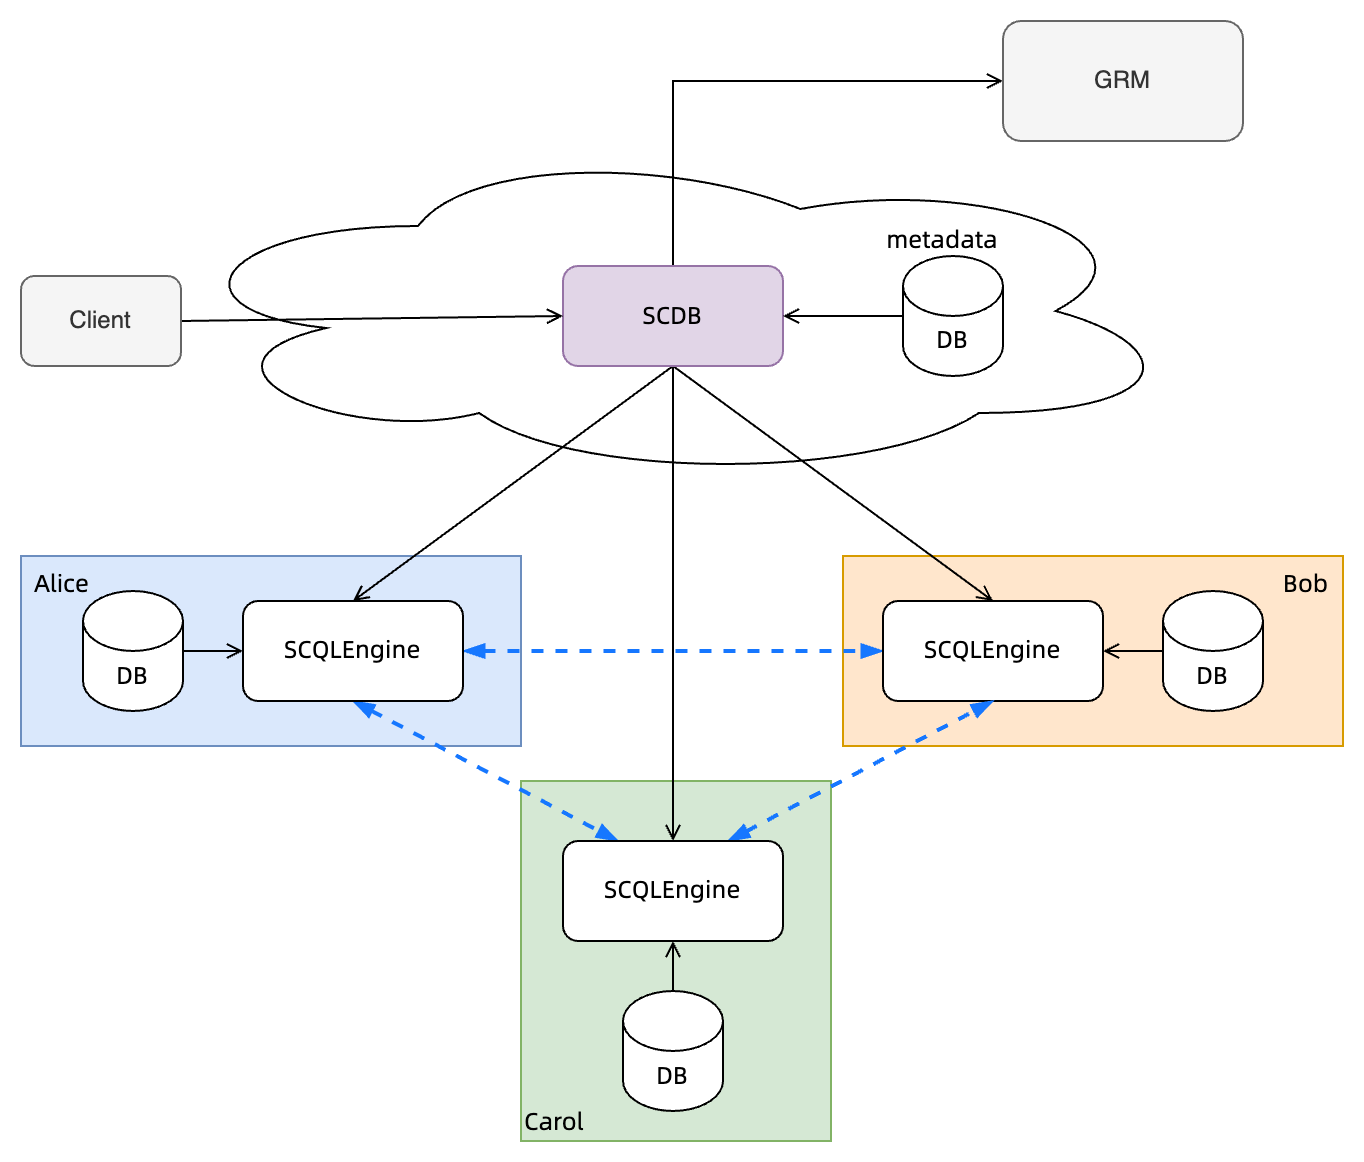

The diagram above was exported from draw.io. Its source (the exported page's mxGraphModel, read from the mxfile embedded in the PNG):
<mxGraphModel dx="1147" dy="819" grid="1" gridSize="10" guides="1" tooltips="1" connect="1" arrows="1" fold="1" page="1" pageScale="1" pageWidth="827" pageHeight="1169" math="0" shadow="0">
  <root>
    <mxCell id="0" />
    <mxCell id="1" parent="0" />
    <mxCell id="pwgppYmURgBiwmNPu3K0-1" value="" style="ellipse;shape=cloud;whiteSpace=wrap;html=1;fontFamily=阿里巴巴普惠体;" parent="1" vertex="1">
      <mxGeometry x="80" y="100" width="510" height="170" as="geometry" />
    </mxCell>
    <mxCell id="pwgppYmURgBiwmNPu3K0-2" value="Bob" style="rounded=0;whiteSpace=wrap;html=1;fontFamily=阿里巴巴普惠体;fillColor=#ffe6cc;strokeColor=#d79b00;align=right;verticalAlign=top;spacingRight=5;" parent="1" vertex="1">
      <mxGeometry x="420" y="307.5" width="250" height="95" as="geometry" />
    </mxCell>
    <mxCell id="pwgppYmURgBiwmNPu3K0-3" value="Carol" style="rounded=0;whiteSpace=wrap;html=1;fontFamily=阿里巴巴普惠体;fillColor=#d5e8d4;strokeColor=#82b366;verticalAlign=bottom;align=left;" parent="1" vertex="1">
      <mxGeometry x="259" y="420" width="155" height="180" as="geometry" />
    </mxCell>
    <mxCell id="pwgppYmURgBiwmNPu3K0-4" value="Alice" style="rounded=0;whiteSpace=wrap;html=1;fontFamily=阿里巴巴普惠体;fillColor=#dae8fc;strokeColor=#6c8ebf;align=left;verticalAlign=top;spacingLeft=5;" parent="1" vertex="1">
      <mxGeometry x="9" y="307.5" width="250" height="95" as="geometry" />
    </mxCell>
    <mxCell id="pwgppYmURgBiwmNPu3K0-5" style="rounded=0;orthogonalLoop=1;jettySize=auto;html=1;exitX=0.5;exitY=1;exitDx=0;exitDy=0;entryX=0.5;entryY=0;entryDx=0;entryDy=0;fontFamily=阿里巴巴普惠体;endArrow=open;endFill=0;" parent="1" source="pwgppYmURgBiwmNPu3K0-8" target="pwgppYmURgBiwmNPu3K0-11" edge="1">
      <mxGeometry relative="1" as="geometry" />
    </mxCell>
    <mxCell id="pwgppYmURgBiwmNPu3K0-6" style="edgeStyle=none;rounded=0;orthogonalLoop=1;jettySize=auto;html=1;exitX=0.5;exitY=1;exitDx=0;exitDy=0;entryX=0.5;entryY=0;entryDx=0;entryDy=0;fontFamily=阿里巴巴普惠体;endArrow=open;endFill=0;" parent="1" source="pwgppYmURgBiwmNPu3K0-8" target="pwgppYmURgBiwmNPu3K0-12" edge="1">
      <mxGeometry relative="1" as="geometry" />
    </mxCell>
    <mxCell id="pwgppYmURgBiwmNPu3K0-7" style="edgeStyle=none;rounded=0;orthogonalLoop=1;jettySize=auto;html=1;exitX=0.5;exitY=1;exitDx=0;exitDy=0;entryX=0.5;entryY=0;entryDx=0;entryDy=0;fontFamily=阿里巴巴普惠体;endArrow=open;endFill=0;" parent="1" source="pwgppYmURgBiwmNPu3K0-8" target="pwgppYmURgBiwmNPu3K0-14" edge="1">
      <mxGeometry relative="1" as="geometry" />
    </mxCell>
    <mxCell id="6KvZNcJFJDRDux_XUW3g-2" style="edgeStyle=orthogonalEdgeStyle;rounded=0;orthogonalLoop=1;jettySize=auto;html=1;exitX=0.5;exitY=0;exitDx=0;exitDy=0;entryX=0;entryY=0.5;entryDx=0;entryDy=0;endArrow=open;endFill=0;elbow=vertical;" edge="1" parent="1" source="pwgppYmURgBiwmNPu3K0-8" target="6KvZNcJFJDRDux_XUW3g-1">
      <mxGeometry relative="1" as="geometry" />
    </mxCell>
    <mxCell id="pwgppYmURgBiwmNPu3K0-8" value="SCDB" style="rounded=1;whiteSpace=wrap;html=1;fontFamily=阿里巴巴普惠体;fontStyle=0;fillColor=#e1d5e7;strokeColor=#9673a6;" parent="1" vertex="1">
      <mxGeometry x="280" y="162.5" width="110" height="50" as="geometry" />
    </mxCell>
    <mxCell id="pwgppYmURgBiwmNPu3K0-9" style="edgeStyle=none;rounded=0;orthogonalLoop=1;jettySize=auto;html=1;exitX=1;exitY=0.5;exitDx=0;exitDy=0;fontFamily=阿里巴巴普惠体;endArrow=blockThin;endFill=1;startArrow=blockThin;startFill=1;strokeWidth=2;strokeColor=#1677FF;dashed=1;" parent="1" source="pwgppYmURgBiwmNPu3K0-11" target="pwgppYmURgBiwmNPu3K0-12" edge="1">
      <mxGeometry relative="1" as="geometry" />
    </mxCell>
    <mxCell id="pwgppYmURgBiwmNPu3K0-10" style="edgeStyle=none;rounded=0;orthogonalLoop=1;jettySize=auto;html=1;exitX=0.5;exitY=1;exitDx=0;exitDy=0;entryX=0.25;entryY=0;entryDx=0;entryDy=0;strokeColor=#1677FF;strokeWidth=2;fontFamily=阿里巴巴普惠体;startArrow=blockThin;startFill=1;endArrow=blockThin;endFill=1;dashed=1;" parent="1" source="pwgppYmURgBiwmNPu3K0-11" target="pwgppYmURgBiwmNPu3K0-14" edge="1">
      <mxGeometry relative="1" as="geometry" />
    </mxCell>
    <mxCell id="pwgppYmURgBiwmNPu3K0-11" value="SCQLEngine" style="rounded=1;whiteSpace=wrap;html=1;fontFamily=阿里巴巴普惠体;fontStyle=0" parent="1" vertex="1">
      <mxGeometry x="120" y="330" width="110" height="50" as="geometry" />
    </mxCell>
    <mxCell id="pwgppYmURgBiwmNPu3K0-12" value="SCQLEngine" style="rounded=1;whiteSpace=wrap;html=1;fontFamily=阿里巴巴普惠体;fontStyle=0" parent="1" vertex="1">
      <mxGeometry x="440" y="330" width="110" height="50" as="geometry" />
    </mxCell>
    <mxCell id="pwgppYmURgBiwmNPu3K0-13" style="edgeStyle=none;rounded=0;orthogonalLoop=1;jettySize=auto;html=1;exitX=0.75;exitY=0;exitDx=0;exitDy=0;entryX=0.5;entryY=1;entryDx=0;entryDy=0;strokeColor=#1677FF;strokeWidth=2;fontFamily=阿里巴巴普惠体;startArrow=blockThin;startFill=1;endArrow=blockThin;endFill=1;dashed=1;" parent="1" source="pwgppYmURgBiwmNPu3K0-14" target="pwgppYmURgBiwmNPu3K0-12" edge="1">
      <mxGeometry relative="1" as="geometry" />
    </mxCell>
    <mxCell id="pwgppYmURgBiwmNPu3K0-14" value="SCQLEngine" style="rounded=1;whiteSpace=wrap;html=1;fontFamily=阿里巴巴普惠体;fontStyle=0" parent="1" vertex="1">
      <mxGeometry x="280" y="450" width="110" height="50" as="geometry" />
    </mxCell>
    <mxCell id="pwgppYmURgBiwmNPu3K0-15" style="edgeStyle=none;rounded=0;orthogonalLoop=1;jettySize=auto;html=1;exitX=1;exitY=0.5;exitDx=0;exitDy=0;exitPerimeter=0;entryX=0;entryY=0.5;entryDx=0;entryDy=0;fontFamily=阿里巴巴普惠体;endArrow=open;endFill=0;" parent="1" source="pwgppYmURgBiwmNPu3K0-16" target="pwgppYmURgBiwmNPu3K0-11" edge="1">
      <mxGeometry relative="1" as="geometry" />
    </mxCell>
    <mxCell id="pwgppYmURgBiwmNPu3K0-16" value="DB" style="shape=cylinder3;whiteSpace=wrap;html=1;boundedLbl=1;backgroundOutline=1;size=15;fontFamily=阿里巴巴普惠体;" parent="1" vertex="1">
      <mxGeometry x="40" y="325" width="50" height="60" as="geometry" />
    </mxCell>
    <mxCell id="pwgppYmURgBiwmNPu3K0-17" style="edgeStyle=none;rounded=0;orthogonalLoop=1;jettySize=auto;html=1;exitX=0.5;exitY=0;exitDx=0;exitDy=0;exitPerimeter=0;entryX=0.5;entryY=1;entryDx=0;entryDy=0;fontFamily=阿里巴巴普惠体;endArrow=open;endFill=0;" parent="1" source="pwgppYmURgBiwmNPu3K0-18" target="pwgppYmURgBiwmNPu3K0-14" edge="1">
      <mxGeometry relative="1" as="geometry" />
    </mxCell>
    <mxCell id="pwgppYmURgBiwmNPu3K0-18" value="DB" style="shape=cylinder3;whiteSpace=wrap;html=1;boundedLbl=1;backgroundOutline=1;size=15;fontFamily=阿里巴巴普惠体;" parent="1" vertex="1">
      <mxGeometry x="310" y="525" width="50" height="60" as="geometry" />
    </mxCell>
    <mxCell id="pwgppYmURgBiwmNPu3K0-19" style="edgeStyle=none;rounded=0;orthogonalLoop=1;jettySize=auto;html=1;exitX=0;exitY=0.5;exitDx=0;exitDy=0;exitPerimeter=0;fontFamily=阿里巴巴普惠体;endArrow=open;endFill=0;" parent="1" source="pwgppYmURgBiwmNPu3K0-20" target="pwgppYmURgBiwmNPu3K0-12" edge="1">
      <mxGeometry relative="1" as="geometry" />
    </mxCell>
    <mxCell id="pwgppYmURgBiwmNPu3K0-20" value="DB" style="shape=cylinder3;whiteSpace=wrap;html=1;boundedLbl=1;backgroundOutline=1;size=15;fontFamily=阿里巴巴普惠体;" parent="1" vertex="1">
      <mxGeometry x="580" y="325" width="50" height="60" as="geometry" />
    </mxCell>
    <mxCell id="pwgppYmURgBiwmNPu3K0-21" style="edgeStyle=none;rounded=0;orthogonalLoop=1;jettySize=auto;html=1;exitX=0;exitY=0.5;exitDx=0;exitDy=0;exitPerimeter=0;entryX=1;entryY=0.5;entryDx=0;entryDy=0;strokeColor=#000000;strokeWidth=1;fontFamily=阿里巴巴普惠体;startArrow=none;startFill=0;endArrow=open;endFill=0;" parent="1" source="pwgppYmURgBiwmNPu3K0-22" target="pwgppYmURgBiwmNPu3K0-8" edge="1">
      <mxGeometry relative="1" as="geometry" />
    </mxCell>
    <mxCell id="pwgppYmURgBiwmNPu3K0-22" value="DB" style="shape=cylinder3;whiteSpace=wrap;html=1;boundedLbl=1;backgroundOutline=1;size=15;fontFamily=阿里巴巴普惠体;" parent="1" vertex="1">
      <mxGeometry x="450" y="157.5" width="50" height="60" as="geometry" />
    </mxCell>
    <mxCell id="pwgppYmURgBiwmNPu3K0-23" value="metadata" style="text;html=1;strokeColor=none;fillColor=none;align=center;verticalAlign=middle;whiteSpace=wrap;rounded=0;fontFamily=阿里巴巴普惠体;" parent="1" vertex="1">
      <mxGeometry x="440" y="135" width="60" height="30" as="geometry" />
    </mxCell>
    <mxCell id="pwgppYmURgBiwmNPu3K0-34" style="rounded=0;orthogonalLoop=1;jettySize=auto;html=1;exitX=1;exitY=0.5;exitDx=0;exitDy=0;entryX=0;entryY=0.5;entryDx=0;entryDy=0;endArrow=open;endFill=0;" parent="1" source="pwgppYmURgBiwmNPu3K0-32" target="pwgppYmURgBiwmNPu3K0-8" edge="1">
      <mxGeometry relative="1" as="geometry" />
    </mxCell>
    <mxCell id="pwgppYmURgBiwmNPu3K0-32" value="Client" style="rounded=1;whiteSpace=wrap;html=1;fillColor=#f5f5f5;fontColor=#333333;strokeColor=#666666;" parent="1" vertex="1">
      <mxGeometry x="9" y="167.5" width="80" height="45" as="geometry" />
    </mxCell>
    <mxCell id="6KvZNcJFJDRDux_XUW3g-1" value="GRM" style="rounded=1;whiteSpace=wrap;html=1;fillColor=#f5f5f5;fontColor=#333333;strokeColor=#666666;" vertex="1" parent="1">
      <mxGeometry x="500" y="40" width="120" height="60" as="geometry" />
    </mxCell>
  </root>
</mxGraphModel>